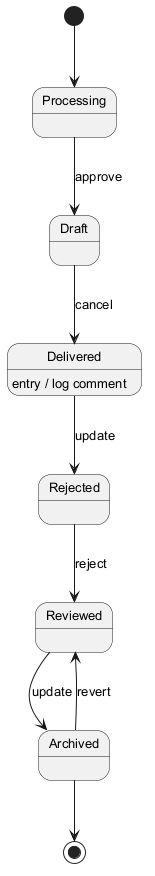

The diagram above was rendered by PlantUML. Its source (embedded in the PNG):
@startuml
skinparam backgroundColor #FFFFFF
skinparam classBackgroundColor #E8F4FA
skinparam classBorderColor #2C7DA0
skinparam defaultFontSize 13
[*] --> Processing
Processing --> Draft : approve
Draft --> Delivered : cancel
Delivered --> Rejected : update
Delivered : entry / log comment
Rejected --> Reviewed : reject
Reviewed --> Archived : update
Archived --> Reviewed : revert
Archived --> [*]
@enduml